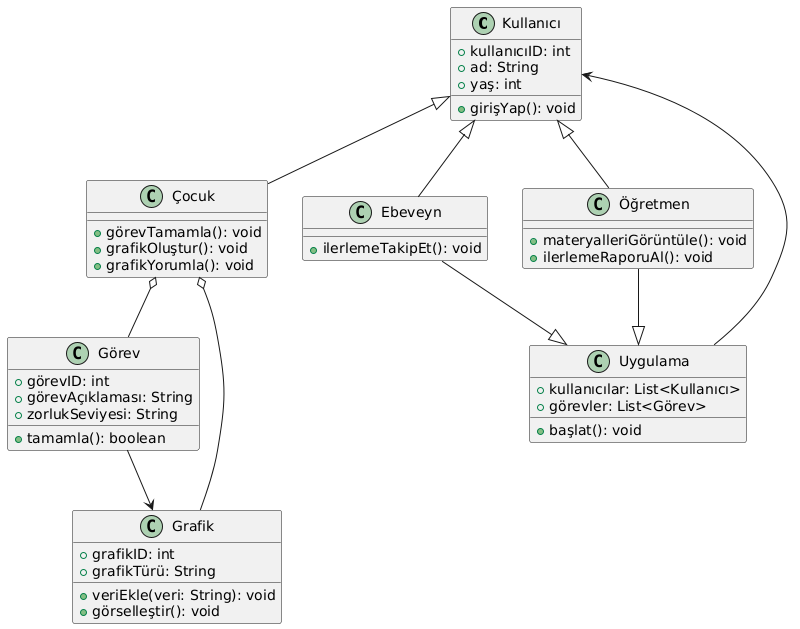

The diagram above was rendered by PlantUML. Its source (embedded in the PNG):
@startuml
class "Kullanıcı" {
  + kullanıcıID: int
  + ad: String
  + yaş: int
  + girişYap(): void
}

class "Çocuk" {
  + görevTamamla(): void
  + grafikOluştur(): void
  + grafikYorumla(): void
}
class "Ebeveyn" {
  + ilerlemeTakipEt(): void
}
class "Öğretmen" {
  + materyalleriGörüntüle(): void
  + ilerlemeRaporuAl(): void
}

class "Görev" {
  + görevID: int
  + görevAçıklaması: String
  + zorlukSeviyesi: String
  + tamamla(): boolean
}

class "Grafik" {
  + grafikID: int
  + grafikTürü: String
  + veriEkle(veri: String): void
  + görselleştir(): void
}

class "Uygulama" {
  + kullanıcılar: List<Kullanıcı>
  + görevler: List<Görev>
  + başlat(): void
}

Kullanıcı <|-- Çocuk
Kullanıcı <|-- Ebeveyn
Kullanıcı <|-- Öğretmen

Çocuk o-- Görev
Çocuk o-- Grafik
Ebeveyn --|> Uygulama
Öğretmen --|> Uygulama
Görev --> Grafik
Uygulama --> Kullanıcı
@enduml